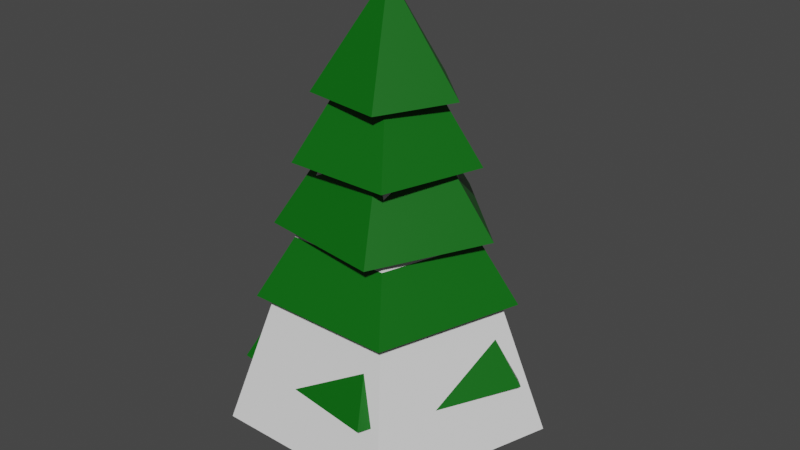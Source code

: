 # Source: PineTree.blend  (saved by Blender 2.83.19; exported with 4.5.12 LTS)
import bpy
from mathutils import Matrix  # noqa: F401  (used for matrix-valued properties, if any)

bpy.ops.wm.read_factory_settings(use_empty=True)
scene = bpy.context.scene
scene.name = 'Scene'

# ---- collections
col_collection = bpy.data.collections.new('Collection'); scene.collection.children.link(col_collection)

# ---- materials (node trees are filled in below, after node groups)
mat_wood = bpy.data.materials.new('Wood')
mat_wood.use_transparent_shadow = False
mat_leaves = bpy.data.materials.new('Leaves')
mat_leaves.use_transparent_shadow = False

# ---- material node trees
mat_wood.use_nodes = True; mat_wood.node_tree.nodes.clear()
_N = mat_wood.node_tree.nodes; _L = mat_wood.node_tree.links
n0 = _N.new('ShaderNodeBsdfPrincipled'); n0.name = 'Principled BSDF'; n0.location = (10, 300)
n0.distribution = 'GGX'
n0.subsurface_method = 'BURLEY'
n0.inputs[0].default_value = (0.06372, 0.03983, 0.01204, 1.0)
n0.inputs[3].default_value = 1.45
n0.inputs[27].default_value = (0.0, 0.0, 0.0, 1.0)
n0.inputs[28].default_value = 1.0
n1 = _N.new('ShaderNodeOutputMaterial'); n1.name = 'Material Output'; n1.location = (300, 300)
_L.new(n0.outputs[0], n1.inputs[0])
n1.is_active_output = True
mat_leaves.use_nodes = True; mat_leaves.node_tree.nodes.clear()
_N = mat_leaves.node_tree.nodes; _L = mat_leaves.node_tree.links
n0 = _N.new('ShaderNodeBsdfPrincipled'); n0.name = 'Principled BSDF'; n0.location = (10, 300)
n0.distribution = 'GGX'
n0.subsurface_method = 'BURLEY'
n0.inputs[0].default_value = (0.0, 0.1237, 0.002367, 1.0)
n0.inputs[3].default_value = 1.45
n0.inputs[27].default_value = (0.0, 0.0, 0.0, 1.0)
n0.inputs[28].default_value = 1.0
n1 = _N.new('ShaderNodeOutputMaterial'); n1.name = 'Material Output'; n1.location = (300, 300)
_L.new(n0.outputs[0], n1.inputs[0])
n1.is_active_output = True

# ---- world
world_world = bpy.data.worlds.new('World'); scene.world = world_world
world_world.use_nodes = True; world_world.node_tree.nodes.clear()
_N = world_world.node_tree.nodes; _L = world_world.node_tree.links
n0 = _N.new('ShaderNodeOutputWorld'); n0.name = 'World Output'; n0.location = (300, 300)
n1 = _N.new('ShaderNodeBackground'); n1.name = 'Background'; n1.location = (10, 300)
n1.inputs[0].default_value = (0.05088, 0.05088, 0.05088, 1.0)
_L.new(n1.outputs[0], n0.inputs[0])
n0.is_active_output = True
world_world.color = (0.05088, 0.05088, 0.05088)
world_world.use_sun_shadow = False
world_world.sun_shadow_jitter_overblur = 0.0

# ---- meshes
me_cylinder = bpy.data.meshes.new('Cylinder')
me_cylinder.from_pydata([(0.0, 1.0, -1.0), (-1.393e-08, 0.4158, 0.9655), (0.9511, 0.309, -1.0), (0.3954, 0.1285, 0.9655), (0.5878, -0.809, -1.0), (0.2444, -0.3364, 0.9655), (-0.5878, -0.809, -1.0), (-0.2444, -0.3364, 0.9655), (-0.9511, 0.309, -1.0), (-0.3954, 0.1285, 0.9655)], [], [(0, 1, 3, 2), (2, 3, 5, 4), (4, 5, 7, 6), (6, 7, 9, 8), (8, 9, 1, 0), (3, 1, 9, 7, 5)])
_uv = me_cylinder.uv_layers.new(name='UVMap')
_uv.uv.foreach_set('vector', [1.0, 0.5, 1.0, 1.0, 0.8, 1.0, 0.8, 0.5, 0.8, 0.5, 0.8, 1.0, 0.6, 1.0, 0.6, 0.5, 0.6, 0.5, 0.6, 1.0, 0.4, 1.0, 0.4, 0.5, 0.4, 0.5, 0.4, 1.0, 0.2, 1.0, 0.2, 0.5, 0.2, 0.5, 0.2, 1.0, 2.98e-08, 1.0, 2.98e-08, 0.5, 0.8, 1.0, 2.98e-08, 1.0, 0.2, 1.0, 0.4, 1.0, 0.6, 1.0])
me_cylinder.materials.append(mat_wood)
me_cylinder.use_remesh_fix_poles = True
me_cylinder.use_remesh_preserve_attributes = False
me_cylinder.use_mirror_vertex_groups = False
me_cylinder.update()
me_circle = bpy.data.meshes.new('Circle')
me_circle.from_pydata([(-1.32e-09, 1.042, 3.944), (-0.991, 0.322, 3.944), (-0.6125, -0.843, 3.944), (0.6125, -0.843, 3.944), (0.991, 0.322, 3.944), (-2.319e-09, 0.943, 10.03), (-0.8969, 0.2914, 10.03), (-0.5543, -0.7629, 10.03), (0.5543, -0.7629, 10.03), (0.8969, 0.2914, 10.03), (-1.314e-07, 5.264, 3.434), (-5.006, 1.627, 3.434), (-3.094, -4.259, 3.434), (3.094, -4.259, 3.434), (5.006, 1.627, 3.434), (-1.642e-09, 1.022, 6.13), (-0.9718, 0.3158, 6.13), (-0.6006, -0.8267, 6.13), (0.6006, -0.8267, 6.13), (0.9718, 0.3158, 6.13), (0.1121, 0.8422, 12.24), (-0.7663, 0.3669, 12.24), (-0.5857, -0.6154, 12.24), (0.4043, -0.7472, 12.24), (0.8356, 0.1536, 12.24), (0.6803, 5.111, 5.558), (-4.651, 2.226, 5.558), (-3.555, -3.735, 5.558), (2.454, -4.535, 5.558), (5.071, 0.9325, 5.558), (-2.077e-09, 0.9849, 8.376), (-0.9367, 0.3044, 8.376), (-0.5789, -0.7968, 8.376), (0.5789, -0.7968, 8.376), (0.9367, 0.3044, 8.376), (-2.889e-09, 0.7879, 14.15), (-0.7493, 0.2435, 14.15), (-0.4631, -0.6374, 14.15), (0.4631, -0.6374, 14.15), (0.7493, 0.2435, 14.15), (-1.177e-07, 4.676, 8.356), (-4.447, 1.445, 8.356), (-2.748, -3.783, 8.356), (2.748, -3.783, 8.356), (4.447, 1.445, 8.356), (-2.528e-09, 0.8964, 10.8), (-0.8525, 0.277, 10.8), (-0.5269, -0.7252, 10.8), (0.5269, -0.7252, 10.8), (0.8525, 0.277, 10.8), (0.1007, 0.7567, 15.44), (-0.6885, 0.3296, 15.44), (-0.5263, -0.553, 15.44), (0.3633, -0.6714, 15.44), (0.7508, 0.138, 15.44), (0.5165, 3.881, 10.81), (-3.531, 1.691, 10.81), (-2.699, -2.836, 10.81), (1.863, -3.443, 10.81), (3.851, 0.708, 10.81), (-2.816e-09, 0.813, 12.87), (-0.7732, 0.2512, 12.87), (-0.4779, -0.6577, 12.87), (0.4779, -0.6577, 12.87), (0.7732, 0.2512, 12.87), (-2.961e-09, 0.6461, 17.18), (-0.6145, 0.1997, 17.18), (-0.3798, -0.5227, 17.18), (0.3798, -0.5227, 17.18), (0.6145, 0.1997, 17.18), (-8.38e-08, 3.272, 13.17), (-3.112, 1.011, 13.17), (-1.924, -2.647, 13.17), (1.924, -2.647, 13.17), (3.112, 1.011, 13.17), (-2.926e-09, 0.7789, 14.5), (-0.7408, 0.2407, 14.5), (-0.4579, -0.6302, 14.5), (0.4579, -0.6302, 14.5), (0.7408, 0.2407, 14.5), (2.339e-08, 4.764e-08, 19.22), (0.3369, 2.531, 15.42), (-2.303, 1.103, 15.42), (-1.76, -1.85, 15.42), (1.215, -2.246, 15.42), (2.511, 0.4618, 15.42)], [], [(1, 0, 5, 6), (4, 3, 8, 9), (2, 1, 6, 7), (0, 4, 9, 5), (3, 2, 7, 8), (5, 9, 14, 10), (8, 7, 12, 13), (6, 5, 10, 11), (9, 8, 13, 14), (7, 6, 11, 12), (16, 15, 20, 21), (19, 18, 23, 24), (17, 16, 21, 22), (15, 19, 24, 20), (18, 17, 22, 23), (20, 24, 29, 25), (23, 22, 27, 28), (21, 20, 25, 26), (24, 23, 28, 29), (22, 21, 26, 27), (31, 30, 35, 36), (34, 33, 38, 39), (32, 31, 36, 37), (30, 34, 39, 35), (33, 32, 37, 38), (35, 39, 44, 40), (38, 37, 42, 43), (36, 35, 40, 41), (39, 38, 43, 44), (37, 36, 41, 42), (46, 45, 50, 51), (49, 48, 53, 54), (47, 46, 51, 52), (45, 49, 54, 50), (48, 47, 52, 53), (50, 54, 59, 55), (53, 52, 57, 58), (51, 50, 55, 56), (54, 53, 58, 59), (52, 51, 56, 57), (61, 60, 65, 66), (64, 63, 68, 69), (62, 61, 66, 67), (60, 64, 69, 65), (63, 62, 67, 68), (65, 69, 74, 70), (68, 67, 72, 73), (66, 65, 70, 71), (69, 68, 73, 74), (67, 66, 71, 72), (76, 75, 80), (79, 78, 80), (77, 76, 80), (75, 79, 80), (78, 77, 80), (80, 85, 81), (80, 83, 84), (80, 81, 82), (80, 84, 85), (80, 82, 83)])
_uv = me_circle.uv_layers.new(name='UVMap')
_uv.uv.foreach_set('vector', [0.0, 0.0, 0.0, 0.0, 0.0, 0.0, 0.0, 0.0, 0.0, 0.0, 0.0, 0.0, 0.0, 0.0, 0.0, 0.0, 0.0, 0.0, 0.0, 0.0, 0.0, 0.0, 0.0, 0.0, 0.0, 0.0, 0.0, 0.0, 0.0, 0.0, 0.0, 0.0, 0.0, 0.0, 0.0, 0.0, 0.0, 0.0, 0.0, 0.0, 0.0, 0.0, 0.0, 0.0, 0.0, 0.0, 0.0, 0.0, 0.0, 0.0, 0.0, 0.0, 0.0, 0.0, 0.0, 0.0, 0.0, 0.0, 0.0, 0.0, 0.0, 0.0, 0.0, 0.0, 0.0, 0.0, 0.0, 0.0, 0.0, 0.0, 0.0, 0.0, 0.0, 0.0, 0.0, 0.0, 0.0, 0.0, 0.0, 0.0, 0.0, 0.0, 0.0, 0.0, 0.0, 0.0, 0.0, 0.0, 0.0, 0.0, 0.0, 0.0, 0.0, 0.0, 0.0, 0.0, 0.0, 0.0, 0.0, 0.0, 0.0, 0.0, 0.0, 0.0, 0.0, 0.0, 0.0, 0.0, 0.0, 0.0, 0.0, 0.0, 0.0, 0.0, 0.0, 0.0, 0.0, 0.0, 0.0, 0.0, 0.0, 0.0, 0.0, 0.0, 0.0, 0.0, 0.0, 0.0, 0.0, 0.0, 0.0, 0.0, 0.0, 0.0, 0.0, 0.0, 0.0, 0.0, 0.0, 0.0, 0.0, 0.0, 0.0, 0.0, 0.0, 0.0, 0.0, 0.0, 0.0, 0.0, 0.0, 0.0, 0.0, 0.0, 0.0, 0.0, 0.0, 0.0, 0.0, 0.0, 0.0, 0.0, 0.0, 0.0, 0.0, 0.0, 0.0, 0.0, 0.0, 0.0, 0.0, 0.0, 0.0, 0.0, 0.0, 0.0, 0.0, 0.0, 0.0, 0.0, 0.0, 0.0, 0.0, 0.0, 0.0, 0.0, 0.0, 0.0, 0.0, 0.0, 0.0, 0.0, 0.0, 0.0, 0.0, 0.0, 0.0, 0.0, 0.0, 0.0, 0.0, 0.0, 0.0, 0.0, 0.0, 0.0, 0.0, 0.0, 0.0, 0.0, 0.0, 0.0, 0.0, 0.0, 0.0, 0.0, 0.0, 0.0, 0.0, 0.0, 0.0, 0.0, 0.0, 0.0, 0.0, 0.0, 0.0, 0.0, 0.0, 0.0, 0.0, 0.0, 0.0, 0.0, 0.0, 0.0, 0.0, 0.0, 0.0, 0.0, 0.0, 0.0, 0.0, 0.0, 0.0, 0.0, 0.0, 0.0, 0.0, 0.0, 0.0, 0.0, 0.0, 0.0, 0.0, 0.0, 0.0, 0.0, 0.0, 0.0, 0.0, 0.0, 0.0, 0.0, 0.0, 0.0, 0.0, 0.0, 0.0, 0.0, 0.0, 0.0, 0.0, 0.0, 0.0, 0.0, 0.0, 0.0, 0.0, 0.0, 0.0, 0.0, 0.0, 0.0, 0.0, 0.0, 0.0, 0.0, 0.0, 0.0, 0.0, 0.0, 0.0, 0.0, 0.0, 0.0, 0.0, 0.0, 0.0, 0.0, 0.0, 0.0, 0.0, 0.0, 0.0, 0.0, 0.0, 0.0, 0.0, 0.0, 0.0, 0.0, 0.0, 0.0, 0.0, 0.0, 0.0, 0.0, 0.0, 0.0, 0.0, 0.0, 0.0, 0.0, 0.0, 0.0, 0.0, 0.0, 0.0, 0.0, 0.0, 0.0, 0.0, 0.0, 0.0, 0.0, 0.0, 0.0, 0.0, 0.0, 0.0, 0.0, 0.0, 0.0, 0.0, 0.0, 0.0, 0.0, 0.0, 0.0, 0.0, 0.0, 0.0, 0.0, 0.0, 0.0, 0.0, 0.0, 0.0, 0.0, 0.0, 0.0, 0.0, 0.0, 0.0, 0.0, 0.0, 0.0, 0.0, 0.0, 0.0, 0.0, 0.0, 0.0, 0.0, 0.0, 0.0, 0.0, 0.0, 0.0, 0.0, 0.0, 0.0, 0.0, 0.0, 0.0, 0.0, 0.0, 0.0, 0.0, 0.0, 0.0, 0.0, 0.0, 0.0, 0.0, 0.0, 0.0, 0.0, 0.0, 0.0, 0.0, 0.0, 0.0, 0.0, 0.0, 0.0, 0.0, 0.0, 0.0, 0.0, 0.0, 0.0, 0.0, 0.0, 0.0, 0.0, 0.0, 0.0, 0.0, 0.0, 0.0, 0.0, 0.0, 0.0, 0.0, 0.0, 0.0, 0.0, 0.0, 0.0, 0.0, 0.0, 0.0, 0.0, 0.0, 0.0, 0.0, 0.0, 0.0, 0.0, 0.0, 0.0, 0.0, 0.0, 0.0, 0.0, 0.0, 0.0, 0.0, 0.0, 0.0, 0.0, 0.0, 0.0, 0.0, 0.0, 0.0, 0.0, 0.0])
me_circle.materials.append(mat_leaves)
me_circle.use_remesh_fix_poles = True
me_circle.use_remesh_preserve_attributes = False
me_circle.use_mirror_vertex_groups = False
me_circle.update()
me_cone = bpy.data.meshes.new('Cone')
me_cone.from_pydata([(-2.407e-08, 0.2122, -1.165), (0.2018, 0.06557, -1.165), (0.1247, -0.1717, -1.165), (0.0, 0.0, 1.691), (-0.1247, -0.1717, -1.165), (-0.2018, 0.06557, -1.165), (4.137e-09, 1.114, -1.328), (1.059, 0.3441, -1.328), (0.6546, -0.9009, -1.328), (-0.6546, -0.9009, -1.328), (-1.059, 0.3441, -1.328), (-5.264e-07, 0.2122, -1.767), (0.2018, 0.06557, -1.767), (0.1247, -0.1717, -1.767), (-0.1247, -0.1717, -1.767), (-0.2018, 0.06557, -1.767)], [], [(6, 3, 7), (7, 3, 8), (8, 3, 9), (9, 3, 10), (10, 3, 6), (5, 0, 11, 15), (2, 4, 14, 13), (0, 1, 12, 11), (4, 5, 15, 14), (1, 2, 13, 12)])
_uv = me_cone.uv_layers.new(name='UVMap')
_uv.uv.foreach_set('vector', [0.25, 0.49, 0.25, 0.25, 0.4783, 0.3242, 0.4783, 0.3242, 0.25, 0.25, 0.3911, 0.05584, 0.3911, 0.05584, 0.25, 0.25, 0.1089, 0.05584, 0.1089, 0.05584, 0.25, 0.25, 0.02175, 0.3242, 0.02175, 0.3242, 0.25, 0.25, 0.25, 0.49, 0.691, 0.2692, 0.75, 0.312, 0.75, 0.312, 0.691, 0.2692, 0.7864, 0.1998, 0.7136, 0.1998, 0.7136, 0.1998, 0.7864, 0.1998, 0.75, 0.312, 0.809, 0.2692, 0.809, 0.2692, 0.75, 0.312, 0.7136, 0.1998, 0.691, 0.2692, 0.691, 0.2692, 0.7136, 0.1998, 0.809, 0.2692, 0.7864, 0.1998, 0.7864, 0.1998, 0.809, 0.2692])
me_cone.use_remesh_fix_poles = True
me_cone.use_remesh_preserve_attributes = False
me_cone.use_mirror_vertex_groups = False
me_cone.update()

# ---- objects
ob_stump = bpy.data.objects.new('Stump', me_cylinder)
ob_leaves = bpy.data.objects.new('Leaves', me_circle)
ob_collider = bpy.data.objects.new('Collider', me_cone)

# ---- transforms, parenting, visibility, modifiers, constraints
ob_stump.location = (0.0, 0.0, 8.021)
ob_stump.scale = (1.0, 1.0, 8.537)
ob_stump.lineart.crease_threshold = 0.0
ob_leaves.location = (0.0, 0.0, -2.182)
ob_leaves.lineart.crease_threshold = 0.0
ob_collider.location = (0.0, 0.0, 8.281)
ob_collider.scale = (5.237, 5.237, 5.237)
ob_collider.lineart.crease_threshold = 0.0

# ---- collection membership
col_collection.objects.link(ob_stump)
col_collection.objects.link(ob_leaves)
col_collection.objects.link(ob_collider)

# ---- scene / render settings (as saved in the file)
scene.frame_start = 1; scene.frame_end = 250; scene.frame_set(1)
scene.render.engine = 'BLENDER_EEVEE_NEXT'
scene.cycles.use_denoising = False
scene.cycles.samples = 128
scene.cycles.sampling_pattern = 'TABULATED_SOBOL'
scene.cycles.use_adaptive_sampling = False
scene.cycles.use_light_tree = False
scene.view_settings.view_transform = 'Filmic'
bpy.context.view_layer.update()

# ---- added for rendering (the .blend has no active camera and no usable light): camera, sun
cam_auto = bpy.data.cameras.new('AutoCamera')
cam_auto.lens = 50.0
cam_auto.sensor_width = 36.0
cam_auto.clip_end = 1000.0
ob_auto_camera = bpy.data.objects.new('AutoCamera', cam_auto)
scene.collection.objects.link(ob_auto_camera)
ob_auto_camera.location = (21.9385, -25.7692, 25.632)
ob_auto_camera.rotation_euler = (1.09748, -7.21219e-08, 0.694738)
scene.camera = ob_auto_camera
light_auto_sun = bpy.data.lights.new('AutoSun', 'SUN')
light_auto_sun.energy = 3.0
light_auto_sun.angle = 0.0523599
ob_auto_sun = bpy.data.objects.new('AutoSun', light_auto_sun)
scene.collection.objects.link(ob_auto_sun)
ob_auto_sun.rotation_euler = (0.872665, 0.174533, 0.523599)
bpy.context.view_layer.update()

